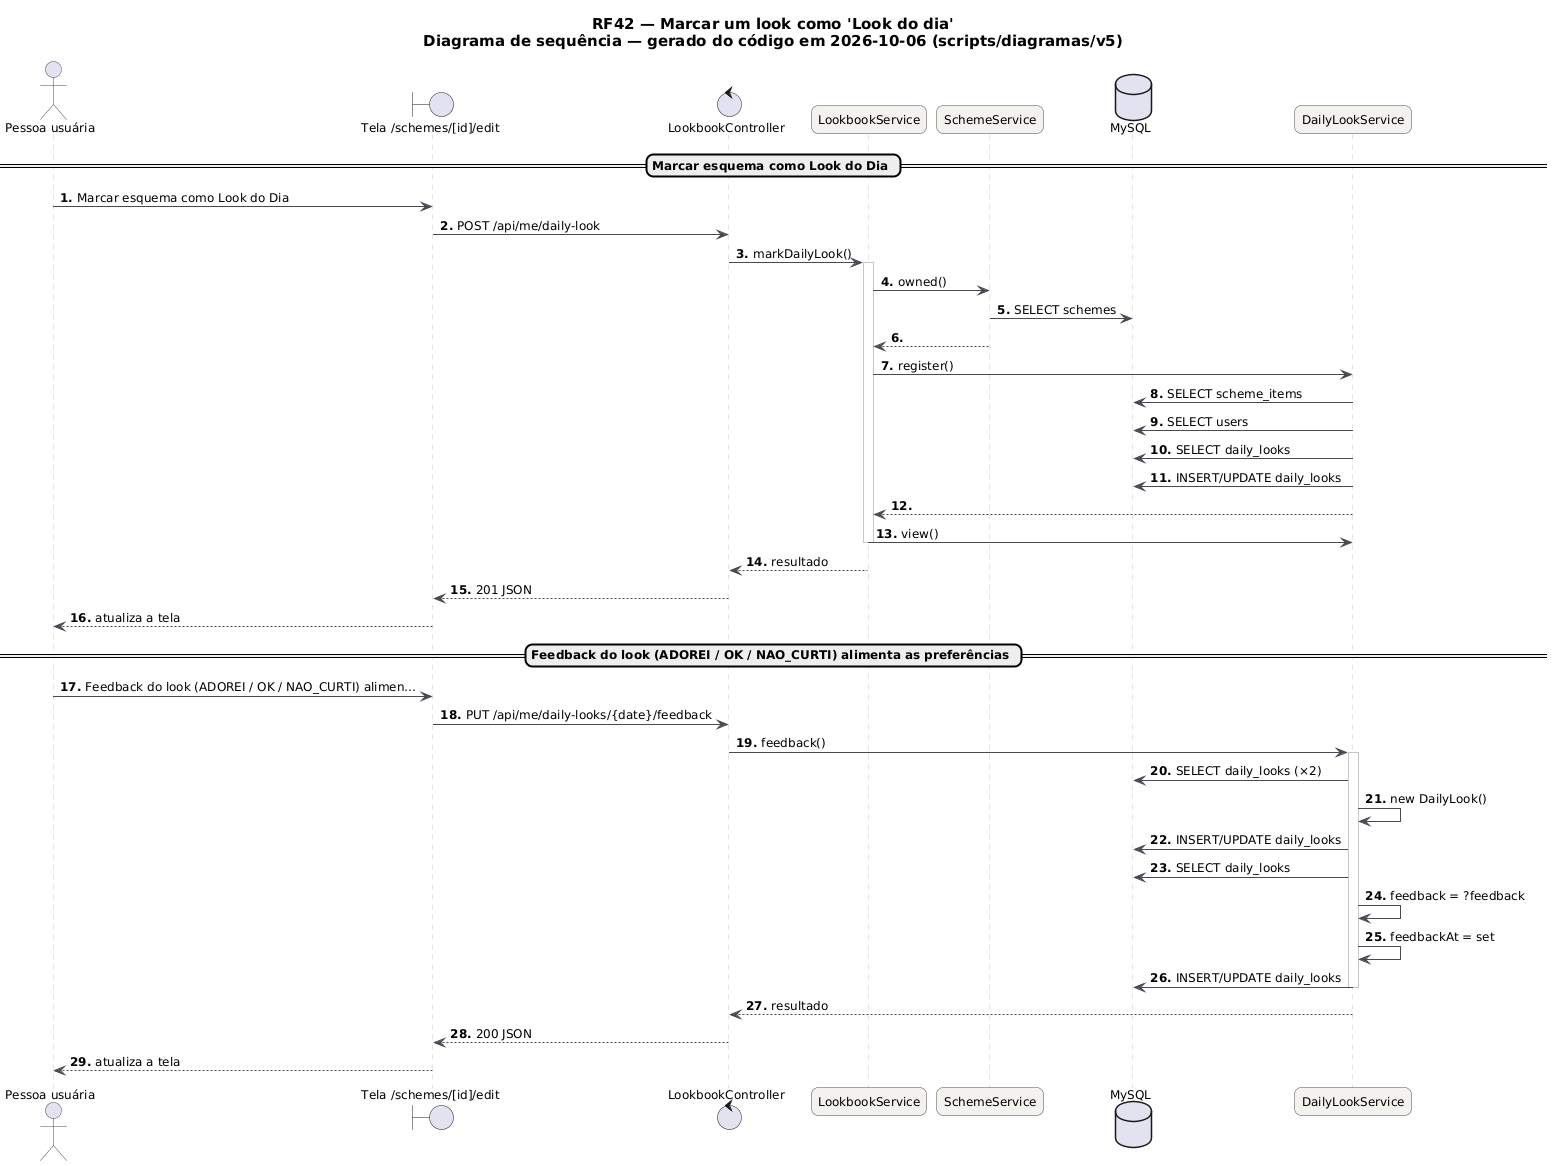

The diagram above was rendered by PlantUML. Its source (embedded in the PNG):
@startuml RF42_Sequencia
skinparam backgroundColor #FFFFFF
skinparam shadowing false
skinparam defaultFontName "DejaVu Sans"
skinparam defaultFontSize 12
skinparam titleFontSize 15
skinparam roundcorner 14
skinparam ArrowColor #52606D
skinparam note {
  BackgroundColor #FFFDEB
  BorderColor #D8CE78
  FontColor #554F24
}
skinparam sequence {
  ArrowColor #4A4852
  LifeLineBorderColor #CBC6BE
  ParticipantBackgroundColor #F4F2EF
  ParticipantBorderColor #4A4852
  ActorBorderColor #4A4852
  GroupBorderColor #CBC6BE
  GroupBackgroundColor #FAF8F5
}
autonumber "<b>0."
title RF42 — Marcar um look como 'Look do dia'\nDiagrama de sequência — gerado do código em 2026-10-06 (scripts/diagramas/v5)

actor "Pessoa usuária" as U
boundary "Tela /schemes/[id]/edit" as P
control "LookbookController" as LookbookController
participant "LookbookService" as LookbookService
participant "SchemeService" as SchemeService
database "MySQL" as DB_MySQL
participant "DailyLookService" as DailyLookService
== Marcar esquema como Look do Dia ==
U -> P : Marcar esquema como Look do Dia
P -> LookbookController : POST /api/me/daily-look
LookbookController -> LookbookService : markDailyLook()
activate LookbookService
LookbookService -> SchemeService : owned()
SchemeService -> DB_MySQL : SELECT schemes
SchemeService --> LookbookService
LookbookService -> DailyLookService : register()
DailyLookService -> DB_MySQL : SELECT scheme_items
DailyLookService -> DB_MySQL : SELECT users
DailyLookService -> DB_MySQL : SELECT daily_looks
DailyLookService -> DB_MySQL : INSERT/UPDATE daily_looks
DailyLookService --> LookbookService
LookbookService -> DailyLookService : view()
deactivate LookbookService
LookbookService --> LookbookController : resultado
LookbookController --> P : 201 JSON
P --> U : atualiza a tela
== Feedback do look (ADOREI / OK / NAO_CURTI) alimenta as preferências ==
U -> P : Feedback do look (ADOREI / OK / NAO_CURTI) alimen…
P -> LookbookController : PUT /api/me/daily-looks/{date}/feedback
LookbookController -> DailyLookService : feedback()
activate DailyLookService
DailyLookService -> DB_MySQL : SELECT daily_looks (×2)
DailyLookService -> DailyLookService : new DailyLook()
DailyLookService -> DB_MySQL : INSERT/UPDATE daily_looks
DailyLookService -> DB_MySQL : SELECT daily_looks
DailyLookService -> DailyLookService : feedback = ?feedback
DailyLookService -> DailyLookService : feedbackAt = set
DailyLookService -> DB_MySQL : INSERT/UPDATE daily_looks
deactivate DailyLookService
DailyLookService --> LookbookController : resultado
LookbookController --> P : 200 JSON
P --> U : atualiza a tela
@enduml